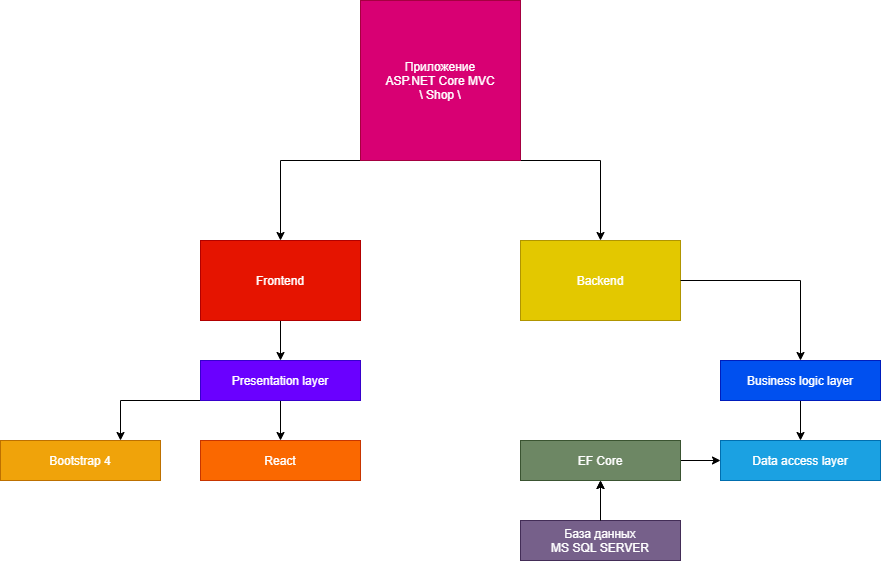

The diagram above was exported from draw.io. Its source (the exported page's mxGraphModel, read from the mxfile embedded in the PNG):
<mxGraphModel dx="1693" dy="517" grid="1" gridSize="10" guides="1" tooltips="1" connect="1" arrows="1" fold="1" page="1" pageScale="1" pageWidth="827" pageHeight="1169" math="0" shadow="0">
  <root>
    <mxCell id="WIyWlLk6GJQsqaUBKTNV-0" />
    <mxCell id="WIyWlLk6GJQsqaUBKTNV-1" parent="WIyWlLk6GJQsqaUBKTNV-0" />
    <mxCell id="MT0316Y2BN-cpPyQOR7i-12" style="edgeStyle=orthogonalEdgeStyle;rounded=0;orthogonalLoop=1;jettySize=auto;html=1;exitX=0.5;exitY=0;exitDx=0;exitDy=0;entryX=0.5;entryY=1;entryDx=0;entryDy=0;" parent="WIyWlLk6GJQsqaUBKTNV-1" source="MT0316Y2BN-cpPyQOR7i-13" target="MT0316Y2BN-cpPyQOR7i-10" edge="1">
      <mxGeometry relative="1" as="geometry">
        <mxPoint x="510" y="550" as="sourcePoint" />
        <Array as="points" />
      </mxGeometry>
    </mxCell>
    <mxCell id="MT0316Y2BN-cpPyQOR7i-7" style="edgeStyle=orthogonalEdgeStyle;rounded=0;orthogonalLoop=1;jettySize=auto;html=1;exitX=1;exitY=1;exitDx=0;exitDy=0;entryX=0.5;entryY=0;entryDx=0;entryDy=0;" parent="WIyWlLk6GJQsqaUBKTNV-1" source="MT0316Y2BN-cpPyQOR7i-1" target="MT0316Y2BN-cpPyQOR7i-4" edge="1">
      <mxGeometry relative="1" as="geometry">
        <mxPoint x="640" y="230" as="targetPoint" />
        <Array as="points">
          <mxPoint x="560" y="160" />
        </Array>
      </mxGeometry>
    </mxCell>
    <mxCell id="MT0316Y2BN-cpPyQOR7i-9" style="edgeStyle=orthogonalEdgeStyle;rounded=0;orthogonalLoop=1;jettySize=auto;html=1;exitX=0;exitY=1;exitDx=0;exitDy=0;entryX=0.5;entryY=0;entryDx=0;entryDy=0;" parent="WIyWlLk6GJQsqaUBKTNV-1" source="MT0316Y2BN-cpPyQOR7i-1" target="MT0316Y2BN-cpPyQOR7i-2" edge="1">
      <mxGeometry relative="1" as="geometry">
        <Array as="points">
          <mxPoint x="240" y="160" />
        </Array>
      </mxGeometry>
    </mxCell>
    <mxCell id="MT0316Y2BN-cpPyQOR7i-1" value="Приложение&lt;br&gt;ASP.NET Core MVC&lt;br&gt;\ Shop \" style="rounded=0;whiteSpace=wrap;html=1;fillColor=#d80073;strokeColor=#A50040;fontColor=#ffffff;" parent="WIyWlLk6GJQsqaUBKTNV-1" vertex="1">
      <mxGeometry x="320" width="160" height="160" as="geometry" />
    </mxCell>
    <mxCell id="MT0316Y2BN-cpPyQOR7i-33" style="edgeStyle=orthogonalEdgeStyle;rounded=0;orthogonalLoop=1;jettySize=auto;html=1;exitX=0.5;exitY=1;exitDx=0;exitDy=0;entryX=0.5;entryY=0;entryDx=0;entryDy=0;fontColor=#FFFFFF;" parent="WIyWlLk6GJQsqaUBKTNV-1" source="MT0316Y2BN-cpPyQOR7i-2" target="MT0316Y2BN-cpPyQOR7i-20" edge="1">
      <mxGeometry relative="1" as="geometry" />
    </mxCell>
    <mxCell id="MT0316Y2BN-cpPyQOR7i-2" value="Frontend" style="rounded=0;whiteSpace=wrap;html=1;fillColor=#e51400;strokeColor=#B20000;fontColor=#ffffff;" parent="WIyWlLk6GJQsqaUBKTNV-1" vertex="1">
      <mxGeometry x="160" y="240" width="160" height="80" as="geometry" />
    </mxCell>
    <mxCell id="MT0316Y2BN-cpPyQOR7i-4" value="Backend" style="rounded=0;whiteSpace=wrap;html=1;fillColor=#e3c800;strokeColor=#B09500;fontColor=#ffffff;" parent="WIyWlLk6GJQsqaUBKTNV-1" vertex="1">
      <mxGeometry x="480" y="240" width="160" height="80" as="geometry" />
    </mxCell>
    <mxCell id="MT0316Y2BN-cpPyQOR7i-13" value="&lt;span style=&quot;color: rgb(255 , 255 , 255)&quot;&gt;База данных&lt;/span&gt;&lt;br style=&quot;color: rgb(255 , 255 , 255)&quot;&gt;&lt;span style=&quot;color: rgb(255 , 255 , 255)&quot;&gt;MS SQL SERVER&lt;/span&gt;" style="rounded=0;whiteSpace=wrap;html=1;fillColor=#76608a;strokeColor=#432D57;fontColor=#ffffff;" parent="WIyWlLk6GJQsqaUBKTNV-1" vertex="1">
      <mxGeometry x="480" y="520" width="160" height="40" as="geometry" />
    </mxCell>
    <mxCell id="MT0316Y2BN-cpPyQOR7i-14" value="React" style="rounded=0;whiteSpace=wrap;html=1;fillColor=#fa6800;strokeColor=#C73500;fontColor=#ffffff;" parent="WIyWlLk6GJQsqaUBKTNV-1" vertex="1">
      <mxGeometry x="160" y="440" width="160" height="40" as="geometry" />
    </mxCell>
    <mxCell id="MT0316Y2BN-cpPyQOR7i-17" value="Bootstrap 4" style="rounded=0;whiteSpace=wrap;html=1;fillColor=#f0a30a;strokeColor=#BD7000;fontColor=#ffffff;" parent="WIyWlLk6GJQsqaUBKTNV-1" vertex="1">
      <mxGeometry x="-40" y="440" width="160" height="40" as="geometry" />
    </mxCell>
    <mxCell id="MT0316Y2BN-cpPyQOR7i-34" style="edgeStyle=orthogonalEdgeStyle;rounded=0;orthogonalLoop=1;jettySize=auto;html=1;exitX=0.5;exitY=1;exitDx=0;exitDy=0;fontColor=#FFFFFF;" parent="WIyWlLk6GJQsqaUBKTNV-1" source="MT0316Y2BN-cpPyQOR7i-20" target="MT0316Y2BN-cpPyQOR7i-14" edge="1">
      <mxGeometry relative="1" as="geometry" />
    </mxCell>
    <mxCell id="MT0316Y2BN-cpPyQOR7i-35" style="edgeStyle=orthogonalEdgeStyle;rounded=0;orthogonalLoop=1;jettySize=auto;html=1;exitX=0;exitY=1;exitDx=0;exitDy=0;entryX=0.75;entryY=0;entryDx=0;entryDy=0;fontColor=#FFFFFF;" parent="WIyWlLk6GJQsqaUBKTNV-1" source="MT0316Y2BN-cpPyQOR7i-20" target="MT0316Y2BN-cpPyQOR7i-17" edge="1">
      <mxGeometry relative="1" as="geometry">
        <Array as="points">
          <mxPoint x="80" y="400" />
        </Array>
      </mxGeometry>
    </mxCell>
    <mxCell id="MT0316Y2BN-cpPyQOR7i-20" value="Presentation layer" style="rounded=0;whiteSpace=wrap;html=1;fillColor=#6a00ff;strokeColor=#3700CC;fontColor=#ffffff;" parent="WIyWlLk6GJQsqaUBKTNV-1" vertex="1">
      <mxGeometry x="160" y="360" width="160" height="40" as="geometry" />
    </mxCell>
    <mxCell id="MT0316Y2BN-cpPyQOR7i-23" value="Data access layer" style="rounded=0;whiteSpace=wrap;html=1;fillColor=#1ba1e2;strokeColor=#006EAF;fontColor=#ffffff;" parent="WIyWlLk6GJQsqaUBKTNV-1" vertex="1">
      <mxGeometry x="680" y="440" width="160" height="40" as="geometry" />
    </mxCell>
    <mxCell id="MT0316Y2BN-cpPyQOR7i-39" style="edgeStyle=orthogonalEdgeStyle;rounded=0;orthogonalLoop=1;jettySize=auto;html=1;exitX=0.5;exitY=1;exitDx=0;exitDy=0;fontColor=#FFFFFF;" parent="WIyWlLk6GJQsqaUBKTNV-1" source="MT0316Y2BN-cpPyQOR7i-19" target="MT0316Y2BN-cpPyQOR7i-23" edge="1">
      <mxGeometry relative="1" as="geometry" />
    </mxCell>
    <mxCell id="MT0316Y2BN-cpPyQOR7i-19" value="Business logic layer" style="rounded=0;whiteSpace=wrap;html=1;fillColor=#0050ef;strokeColor=#001DBC;fontColor=#ffffff;" parent="WIyWlLk6GJQsqaUBKTNV-1" vertex="1">
      <mxGeometry x="680" y="360" width="160" height="40" as="geometry" />
    </mxCell>
    <mxCell id="MT0316Y2BN-cpPyQOR7i-36" style="edgeStyle=orthogonalEdgeStyle;rounded=0;orthogonalLoop=1;jettySize=auto;html=1;exitX=1;exitY=0.5;exitDx=0;exitDy=0;entryX=0.5;entryY=0;entryDx=0;entryDy=0;" parent="WIyWlLk6GJQsqaUBKTNV-1" source="MT0316Y2BN-cpPyQOR7i-4" target="MT0316Y2BN-cpPyQOR7i-19" edge="1">
      <mxGeometry relative="1" as="geometry">
        <mxPoint x="640" y="280" as="sourcePoint" />
        <mxPoint x="760" y="440" as="targetPoint" />
        <Array as="points" />
      </mxGeometry>
    </mxCell>
    <mxCell id="MT0316Y2BN-cpPyQOR7i-38" style="edgeStyle=orthogonalEdgeStyle;rounded=0;orthogonalLoop=1;jettySize=auto;html=1;exitX=1;exitY=0.5;exitDx=0;exitDy=0;entryX=0;entryY=0.5;entryDx=0;entryDy=0;fontColor=#FFFFFF;" parent="WIyWlLk6GJQsqaUBKTNV-1" source="MT0316Y2BN-cpPyQOR7i-10" target="MT0316Y2BN-cpPyQOR7i-23" edge="1">
      <mxGeometry relative="1" as="geometry" />
    </mxCell>
    <mxCell id="MT0316Y2BN-cpPyQOR7i-10" value="EF Core" style="rounded=0;whiteSpace=wrap;html=1;fillColor=#6d8764;strokeColor=#3A5431;fontColor=#ffffff;" parent="WIyWlLk6GJQsqaUBKTNV-1" vertex="1">
      <mxGeometry x="480" y="440" width="160" height="40" as="geometry" />
    </mxCell>
    <mxCell id="MT0316Y2BN-cpPyQOR7i-37" style="edgeStyle=orthogonalEdgeStyle;rounded=0;orthogonalLoop=1;jettySize=auto;html=1;" parent="WIyWlLk6GJQsqaUBKTNV-1" source="MT0316Y2BN-cpPyQOR7i-13" target="MT0316Y2BN-cpPyQOR7i-10" edge="1">
      <mxGeometry relative="1" as="geometry">
        <mxPoint x="560" y="440" as="targetPoint" />
        <mxPoint x="560" y="520" as="sourcePoint" />
      </mxGeometry>
    </mxCell>
  </root>
</mxGraphModel>